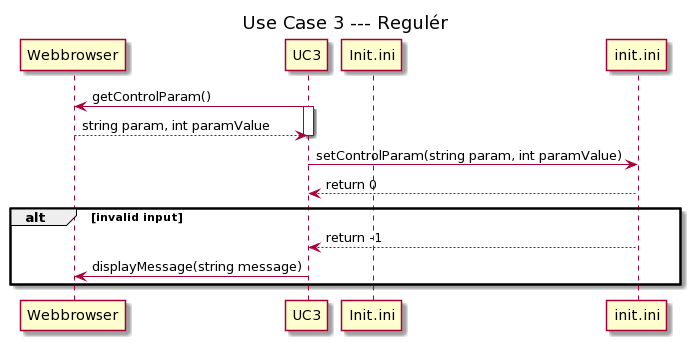

The diagram above was rendered by PlantUML. Its source (embedded in the PNG):
@startuml
title: Use Case 3 --- Regulér

participant Webbrowser
participant UC3
participant Init.ini

UC3 -> Webbrowser: getControlParam()
activate UC3
Webbrowser --> UC3: string param, int paramValue
deactivate UC3

UC3 -> init.ini: setControlParam(string param, int paramValue)
init.ini --> UC3: return 0
alt invalid input

init.ini --> UC3: return -1
UC3 -> Webbrowser: displayMessage(string message)
end
@enduml